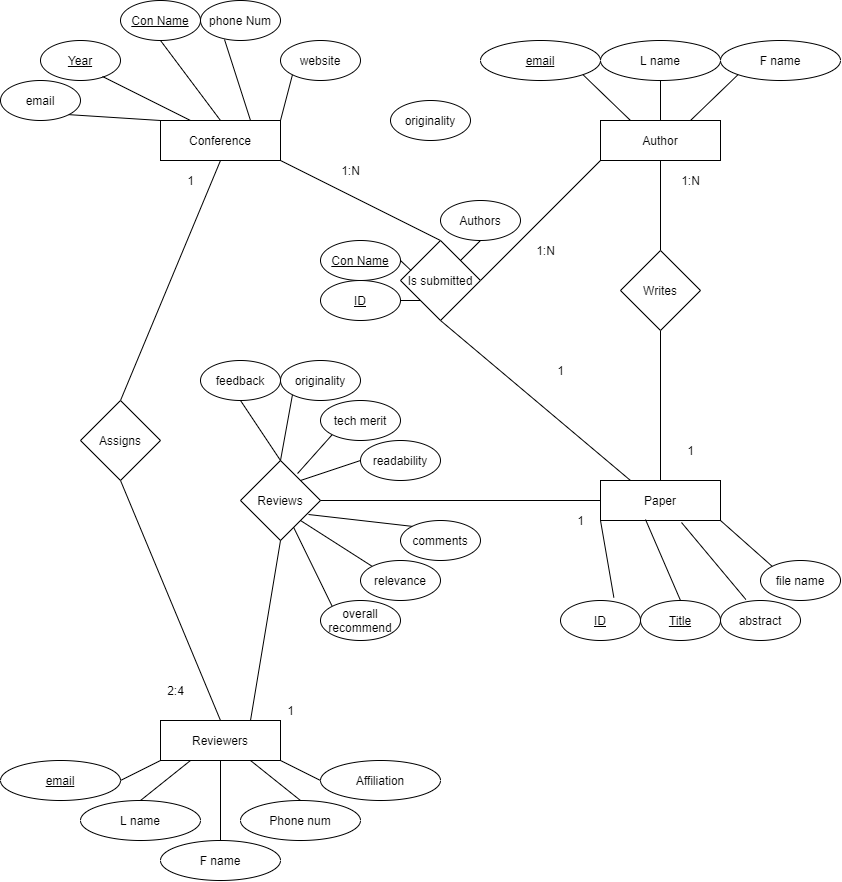

The diagram above was exported from draw.io. Its source (the exported page's mxGraphModel, read from the mxfile embedded in the PNG):
<mxGraphModel dx="408" dy="612" grid="1" gridSize="10" guides="1" tooltips="1" connect="1" arrows="1" fold="1" page="1" pageScale="1" pageWidth="850" pageHeight="1100" math="0" shadow="0">
  <root>
    <mxCell id="0" />
    <mxCell id="1" parent="0" />
    <mxCell id="vbcHeq5djkacYwfb-DQD-1" value="Conference" style="rounded=0;whiteSpace=wrap;html=1;" parent="1" vertex="1">
      <mxGeometry x="160" y="120" width="120" height="40" as="geometry" />
    </mxCell>
    <mxCell id="vbcHeq5djkacYwfb-DQD-2" value="&lt;u&gt;Con Name&lt;/u&gt;" style="ellipse;whiteSpace=wrap;html=1;" parent="1" vertex="1">
      <mxGeometry x="120" width="80" height="40" as="geometry" />
    </mxCell>
    <mxCell id="vbcHeq5djkacYwfb-DQD-3" value="&lt;u&gt;Year&lt;/u&gt;" style="ellipse;whiteSpace=wrap;html=1;" parent="1" vertex="1">
      <mxGeometry x="40" y="40" width="80" height="40" as="geometry" />
    </mxCell>
    <mxCell id="vbcHeq5djkacYwfb-DQD-4" value="email" style="ellipse;whiteSpace=wrap;html=1;" parent="1" vertex="1">
      <mxGeometry y="80" width="80" height="40" as="geometry" />
    </mxCell>
    <mxCell id="vbcHeq5djkacYwfb-DQD-5" value="F name" style="ellipse;whiteSpace=wrap;html=1;" parent="1" vertex="1">
      <mxGeometry x="720" y="40" width="120" height="40" as="geometry" />
    </mxCell>
    <mxCell id="vbcHeq5djkacYwfb-DQD-6" value="website" style="ellipse;whiteSpace=wrap;html=1;" parent="1" vertex="1">
      <mxGeometry x="280" y="40" width="80" height="40" as="geometry" />
    </mxCell>
    <mxCell id="vbcHeq5djkacYwfb-DQD-7" value="phone Num" style="ellipse;whiteSpace=wrap;html=1;" parent="1" vertex="1">
      <mxGeometry x="200" width="80" height="40" as="geometry" />
    </mxCell>
    <mxCell id="vbcHeq5djkacYwfb-DQD-8" value="" style="endArrow=none;html=1;entryX=0;entryY=1;entryDx=0;entryDy=0;exitX=1;exitY=0;exitDx=0;exitDy=0;" parent="1" source="vbcHeq5djkacYwfb-DQD-1" target="vbcHeq5djkacYwfb-DQD-6" edge="1">
      <mxGeometry width="50" height="50" relative="1" as="geometry">
        <mxPoint x="400" y="460" as="sourcePoint" />
        <mxPoint x="450" y="410" as="targetPoint" />
        <Array as="points" />
      </mxGeometry>
    </mxCell>
    <mxCell id="vbcHeq5djkacYwfb-DQD-9" value="" style="endArrow=none;html=1;entryX=0.3;entryY=0.975;entryDx=0;entryDy=0;entryPerimeter=0;exitX=0.75;exitY=0;exitDx=0;exitDy=0;" parent="1" source="vbcHeq5djkacYwfb-DQD-1" target="vbcHeq5djkacYwfb-DQD-7" edge="1">
      <mxGeometry width="50" height="50" relative="1" as="geometry">
        <mxPoint x="400" y="460" as="sourcePoint" />
        <mxPoint x="450" y="410" as="targetPoint" />
      </mxGeometry>
    </mxCell>
    <mxCell id="vbcHeq5djkacYwfb-DQD-10" value="" style="endArrow=none;html=1;entryX=0.5;entryY=1;entryDx=0;entryDy=0;exitX=0.5;exitY=0;exitDx=0;exitDy=0;" parent="1" source="vbcHeq5djkacYwfb-DQD-1" target="vbcHeq5djkacYwfb-DQD-2" edge="1">
      <mxGeometry width="50" height="50" relative="1" as="geometry">
        <mxPoint x="400" y="460" as="sourcePoint" />
        <mxPoint x="450" y="410" as="targetPoint" />
      </mxGeometry>
    </mxCell>
    <mxCell id="vbcHeq5djkacYwfb-DQD-11" value="" style="endArrow=none;html=1;entryX=0.775;entryY=0.9;entryDx=0;entryDy=0;entryPerimeter=0;exitX=0.25;exitY=0;exitDx=0;exitDy=0;" parent="1" source="vbcHeq5djkacYwfb-DQD-1" target="vbcHeq5djkacYwfb-DQD-3" edge="1">
      <mxGeometry width="50" height="50" relative="1" as="geometry">
        <mxPoint x="190" y="160" as="sourcePoint" />
        <mxPoint x="450" y="410" as="targetPoint" />
      </mxGeometry>
    </mxCell>
    <mxCell id="vbcHeq5djkacYwfb-DQD-12" value="" style="endArrow=none;html=1;entryX=1;entryY=1;entryDx=0;entryDy=0;exitX=0;exitY=0;exitDx=0;exitDy=0;" parent="1" source="vbcHeq5djkacYwfb-DQD-1" target="vbcHeq5djkacYwfb-DQD-4" edge="1">
      <mxGeometry width="50" height="50" relative="1" as="geometry">
        <mxPoint x="400" y="460" as="sourcePoint" />
        <mxPoint x="450" y="410" as="targetPoint" />
      </mxGeometry>
    </mxCell>
    <mxCell id="vbcHeq5djkacYwfb-DQD-71" style="edgeStyle=none;rounded=0;orthogonalLoop=1;jettySize=auto;html=1;exitX=0;exitY=1;exitDx=0;exitDy=0;entryX=1;entryY=0.5;entryDx=0;entryDy=0;endArrow=none;endFill=0;" parent="1" source="vbcHeq5djkacYwfb-DQD-13" target="vbcHeq5djkacYwfb-DQD-68" edge="1">
      <mxGeometry relative="1" as="geometry">
        <mxPoint x="480" y="139.9999999999999" as="targetPoint" />
      </mxGeometry>
    </mxCell>
    <mxCell id="vbcHeq5djkacYwfb-DQD-13" value="Author" style="rounded=0;whiteSpace=wrap;html=1;" parent="1" vertex="1">
      <mxGeometry x="600" y="120" width="120" height="40" as="geometry" />
    </mxCell>
    <mxCell id="vbcHeq5djkacYwfb-DQD-14" value="L name" style="ellipse;whiteSpace=wrap;html=1;" parent="1" vertex="1">
      <mxGeometry x="600" y="40" width="120" height="40" as="geometry" />
    </mxCell>
    <mxCell id="vbcHeq5djkacYwfb-DQD-15" value="&lt;u&gt;email&lt;/u&gt;" style="ellipse;whiteSpace=wrap;html=1;" parent="1" vertex="1">
      <mxGeometry x="480" y="40" width="120" height="40" as="geometry" />
    </mxCell>
    <mxCell id="vbcHeq5djkacYwfb-DQD-16" value="originality" style="ellipse;whiteSpace=wrap;html=1;" parent="1" vertex="1">
      <mxGeometry x="280" y="360" width="80" height="40" as="geometry" />
    </mxCell>
    <mxCell id="vbcHeq5djkacYwfb-DQD-17" value="" style="endArrow=none;html=1;entryX=1;entryY=1;entryDx=0;entryDy=0;exitX=0.25;exitY=0;exitDx=0;exitDy=0;" parent="1" source="vbcHeq5djkacYwfb-DQD-13" target="vbcHeq5djkacYwfb-DQD-15" edge="1">
      <mxGeometry width="50" height="50" relative="1" as="geometry">
        <mxPoint x="400" y="460" as="sourcePoint" />
        <mxPoint x="450" y="410" as="targetPoint" />
      </mxGeometry>
    </mxCell>
    <mxCell id="vbcHeq5djkacYwfb-DQD-18" value="" style="endArrow=none;html=1;entryX=0;entryY=1;entryDx=0;entryDy=0;exitX=0.75;exitY=0;exitDx=0;exitDy=0;" parent="1" source="vbcHeq5djkacYwfb-DQD-13" target="vbcHeq5djkacYwfb-DQD-5" edge="1">
      <mxGeometry width="50" height="50" relative="1" as="geometry">
        <mxPoint x="400" y="460" as="sourcePoint" />
        <mxPoint x="450" y="410" as="targetPoint" />
      </mxGeometry>
    </mxCell>
    <mxCell id="vbcHeq5djkacYwfb-DQD-19" value="" style="endArrow=none;html=1;entryX=0.5;entryY=1;entryDx=0;entryDy=0;exitX=0.5;exitY=0;exitDx=0;exitDy=0;" parent="1" source="vbcHeq5djkacYwfb-DQD-13" target="vbcHeq5djkacYwfb-DQD-14" edge="1">
      <mxGeometry width="50" height="50" relative="1" as="geometry">
        <mxPoint x="400" y="460" as="sourcePoint" />
        <mxPoint x="450" y="410" as="targetPoint" />
      </mxGeometry>
    </mxCell>
    <mxCell id="vbcHeq5djkacYwfb-DQD-69" style="edgeStyle=none;rounded=0;orthogonalLoop=1;jettySize=auto;html=1;exitX=0.5;exitY=0;exitDx=0;exitDy=0;entryX=0.5;entryY=1;entryDx=0;entryDy=0;endArrow=none;endFill=0;" parent="1" source="vbcHeq5djkacYwfb-DQD-20" target="vbcHeq5djkacYwfb-DQD-66" edge="1">
      <mxGeometry relative="1" as="geometry" />
    </mxCell>
    <mxCell id="vbcHeq5djkacYwfb-DQD-73" style="edgeStyle=none;rounded=0;orthogonalLoop=1;jettySize=auto;html=1;exitX=0.25;exitY=0;exitDx=0;exitDy=0;entryX=0.5;entryY=1;entryDx=0;entryDy=0;endArrow=none;endFill=0;" parent="1" source="vbcHeq5djkacYwfb-DQD-20" target="vbcHeq5djkacYwfb-DQD-68" edge="1">
      <mxGeometry relative="1" as="geometry" />
    </mxCell>
    <mxCell id="vbcHeq5djkacYwfb-DQD-20" value="Paper" style="rounded=0;whiteSpace=wrap;html=1;" parent="1" vertex="1">
      <mxGeometry x="600" y="480" width="120" height="40" as="geometry" />
    </mxCell>
    <mxCell id="vbcHeq5djkacYwfb-DQD-21" value="&lt;u&gt;ID&lt;/u&gt;" style="ellipse;whiteSpace=wrap;html=1;" parent="1" vertex="1">
      <mxGeometry x="560" y="600" width="80" height="40" as="geometry" />
    </mxCell>
    <mxCell id="vbcHeq5djkacYwfb-DQD-22" value="&lt;u&gt;Title&lt;/u&gt;" style="ellipse;whiteSpace=wrap;html=1;" parent="1" vertex="1">
      <mxGeometry x="640" y="600" width="80" height="40" as="geometry" />
    </mxCell>
    <mxCell id="vbcHeq5djkacYwfb-DQD-23" value="abstract" style="ellipse;whiteSpace=wrap;html=1;" parent="1" vertex="1">
      <mxGeometry x="720" y="600" width="80" height="40" as="geometry" />
    </mxCell>
    <mxCell id="vbcHeq5djkacYwfb-DQD-24" value="file name" style="ellipse;whiteSpace=wrap;html=1;" parent="1" vertex="1">
      <mxGeometry x="760" y="560" width="80" height="40" as="geometry" />
    </mxCell>
    <mxCell id="vbcHeq5djkacYwfb-DQD-25" value="" style="endArrow=none;html=1;entryX=0;entryY=1;entryDx=0;entryDy=0;exitX=0.667;exitY=-0.075;exitDx=0;exitDy=0;exitPerimeter=0;" parent="1" source="vbcHeq5djkacYwfb-DQD-21" target="vbcHeq5djkacYwfb-DQD-20" edge="1">
      <mxGeometry width="50" height="50" relative="1" as="geometry">
        <mxPoint x="400" y="460" as="sourcePoint" />
        <mxPoint x="450" y="410" as="targetPoint" />
      </mxGeometry>
    </mxCell>
    <mxCell id="vbcHeq5djkacYwfb-DQD-26" value="" style="endArrow=none;html=1;entryX=0.5;entryY=0;entryDx=0;entryDy=0;exitX=0.375;exitY=0.975;exitDx=0;exitDy=0;exitPerimeter=0;" parent="1" source="vbcHeq5djkacYwfb-DQD-20" target="vbcHeq5djkacYwfb-DQD-22" edge="1">
      <mxGeometry width="50" height="50" relative="1" as="geometry">
        <mxPoint x="400" y="460" as="sourcePoint" />
        <mxPoint x="450" y="410" as="targetPoint" />
      </mxGeometry>
    </mxCell>
    <mxCell id="vbcHeq5djkacYwfb-DQD-27" value="" style="endArrow=none;html=1;entryX=0.317;entryY=-0.025;entryDx=0;entryDy=0;entryPerimeter=0;exitX=0.675;exitY=1.05;exitDx=0;exitDy=0;exitPerimeter=0;" parent="1" source="vbcHeq5djkacYwfb-DQD-20" target="vbcHeq5djkacYwfb-DQD-23" edge="1">
      <mxGeometry width="50" height="50" relative="1" as="geometry">
        <mxPoint x="400" y="460" as="sourcePoint" />
        <mxPoint x="450" y="410" as="targetPoint" />
      </mxGeometry>
    </mxCell>
    <mxCell id="vbcHeq5djkacYwfb-DQD-28" value="" style="endArrow=none;html=1;exitX=1;exitY=1;exitDx=0;exitDy=0;entryX=0;entryY=0;entryDx=0;entryDy=0;" parent="1" source="vbcHeq5djkacYwfb-DQD-20" target="vbcHeq5djkacYwfb-DQD-24" edge="1">
      <mxGeometry width="50" height="50" relative="1" as="geometry">
        <mxPoint x="400" y="460" as="sourcePoint" />
        <mxPoint x="755" y="557" as="targetPoint" />
      </mxGeometry>
    </mxCell>
    <mxCell id="vbcHeq5djkacYwfb-DQD-64" style="edgeStyle=none;rounded=0;orthogonalLoop=1;jettySize=auto;html=1;exitX=0.5;exitY=0;exitDx=0;exitDy=0;entryX=0.5;entryY=1;entryDx=0;entryDy=0;endArrow=none;endFill=0;" parent="1" source="vbcHeq5djkacYwfb-DQD-29" target="vbcHeq5djkacYwfb-DQD-63" edge="1">
      <mxGeometry relative="1" as="geometry" />
    </mxCell>
    <mxCell id="vbcHeq5djkacYwfb-DQD-29" value="Reviewers" style="rounded=0;whiteSpace=wrap;html=1;" parent="1" vertex="1">
      <mxGeometry x="160" y="720" width="120" height="40" as="geometry" />
    </mxCell>
    <mxCell id="vbcHeq5djkacYwfb-DQD-30" value="Phone num" style="ellipse;whiteSpace=wrap;html=1;" parent="1" vertex="1">
      <mxGeometry x="240" y="800" width="120" height="40" as="geometry" />
    </mxCell>
    <mxCell id="vbcHeq5djkacYwfb-DQD-31" value="Affiliation" style="ellipse;whiteSpace=wrap;html=1;" parent="1" vertex="1">
      <mxGeometry x="320" y="760" width="120" height="40" as="geometry" />
    </mxCell>
    <mxCell id="vbcHeq5djkacYwfb-DQD-32" value="F name" style="ellipse;whiteSpace=wrap;html=1;" parent="1" vertex="1">
      <mxGeometry x="160" y="840" width="120" height="40" as="geometry" />
    </mxCell>
    <mxCell id="vbcHeq5djkacYwfb-DQD-33" value="L name" style="ellipse;whiteSpace=wrap;html=1;" parent="1" vertex="1">
      <mxGeometry x="80" y="800" width="120" height="40" as="geometry" />
    </mxCell>
    <mxCell id="vbcHeq5djkacYwfb-DQD-34" value="&lt;u&gt;email&lt;/u&gt;" style="ellipse;whiteSpace=wrap;html=1;" parent="1" vertex="1">
      <mxGeometry y="760" width="120" height="40" as="geometry" />
    </mxCell>
    <mxCell id="vbcHeq5djkacYwfb-DQD-35" value="" style="endArrow=none;html=1;exitX=0.5;exitY=0;exitDx=0;exitDy=0;entryX=0.25;entryY=1;entryDx=0;entryDy=0;" parent="1" source="vbcHeq5djkacYwfb-DQD-33" target="vbcHeq5djkacYwfb-DQD-29" edge="1">
      <mxGeometry width="50" height="50" relative="1" as="geometry">
        <mxPoint x="400" y="700" as="sourcePoint" />
        <mxPoint x="450" y="650" as="targetPoint" />
      </mxGeometry>
    </mxCell>
    <mxCell id="vbcHeq5djkacYwfb-DQD-36" value="" style="endArrow=none;html=1;entryX=0.5;entryY=0;entryDx=0;entryDy=0;exitX=0.75;exitY=1;exitDx=0;exitDy=0;" parent="1" source="vbcHeq5djkacYwfb-DQD-29" target="vbcHeq5djkacYwfb-DQD-30" edge="1">
      <mxGeometry width="50" height="50" relative="1" as="geometry">
        <mxPoint x="400" y="700" as="sourcePoint" />
        <mxPoint x="450" y="650" as="targetPoint" />
      </mxGeometry>
    </mxCell>
    <mxCell id="vbcHeq5djkacYwfb-DQD-37" value="" style="endArrow=none;html=1;exitX=1;exitY=0.5;exitDx=0;exitDy=0;entryX=0;entryY=1;entryDx=0;entryDy=0;" parent="1" source="vbcHeq5djkacYwfb-DQD-34" target="vbcHeq5djkacYwfb-DQD-29" edge="1">
      <mxGeometry width="50" height="50" relative="1" as="geometry">
        <mxPoint x="400" y="700" as="sourcePoint" />
        <mxPoint x="450" y="650" as="targetPoint" />
      </mxGeometry>
    </mxCell>
    <mxCell id="vbcHeq5djkacYwfb-DQD-38" value="" style="endArrow=none;html=1;entryX=0;entryY=0.5;entryDx=0;entryDy=0;exitX=1;exitY=1;exitDx=0;exitDy=0;" parent="1" source="vbcHeq5djkacYwfb-DQD-29" target="vbcHeq5djkacYwfb-DQD-31" edge="1">
      <mxGeometry width="50" height="50" relative="1" as="geometry">
        <mxPoint x="400" y="700" as="sourcePoint" />
        <mxPoint x="450" y="650" as="targetPoint" />
      </mxGeometry>
    </mxCell>
    <mxCell id="vbcHeq5djkacYwfb-DQD-39" value="" style="endArrow=none;html=1;entryX=0.5;entryY=0;entryDx=0;entryDy=0;exitX=0.5;exitY=1;exitDx=0;exitDy=0;" parent="1" source="vbcHeq5djkacYwfb-DQD-29" target="vbcHeq5djkacYwfb-DQD-32" edge="1">
      <mxGeometry width="50" height="50" relative="1" as="geometry">
        <mxPoint x="400" y="700" as="sourcePoint" />
        <mxPoint x="450" y="650" as="targetPoint" />
      </mxGeometry>
    </mxCell>
    <mxCell id="vbcHeq5djkacYwfb-DQD-62" style="edgeStyle=none;rounded=0;orthogonalLoop=1;jettySize=auto;html=1;exitX=0;exitY=0;exitDx=0;exitDy=0;endArrow=none;endFill=0;" parent="1" source="vbcHeq5djkacYwfb-DQD-40" target="vbcHeq5djkacYwfb-DQD-47" edge="1">
      <mxGeometry relative="1" as="geometry" />
    </mxCell>
    <mxCell id="vbcHeq5djkacYwfb-DQD-40" value="overall recommend" style="ellipse;whiteSpace=wrap;html=1;" parent="1" vertex="1">
      <mxGeometry x="320" y="600" width="80" height="40" as="geometry" />
    </mxCell>
    <mxCell id="vbcHeq5djkacYwfb-DQD-59" style="rounded=0;orthogonalLoop=1;jettySize=auto;html=1;exitX=0;exitY=1;exitDx=0;exitDy=0;entryX=0.713;entryY=0.163;entryDx=0;entryDy=0;entryPerimeter=0;endArrow=none;endFill=0;" parent="1" source="vbcHeq5djkacYwfb-DQD-41" target="vbcHeq5djkacYwfb-DQD-47" edge="1">
      <mxGeometry relative="1" as="geometry" />
    </mxCell>
    <mxCell id="vbcHeq5djkacYwfb-DQD-41" value="tech merit" style="ellipse;whiteSpace=wrap;html=1;" parent="1" vertex="1">
      <mxGeometry x="320" y="400" width="80" height="40" as="geometry" />
    </mxCell>
    <mxCell id="vbcHeq5djkacYwfb-DQD-42" value="feedback" style="ellipse;whiteSpace=wrap;html=1;" parent="1" vertex="1">
      <mxGeometry x="200" y="360" width="80" height="40" as="geometry" />
    </mxCell>
    <mxCell id="vbcHeq5djkacYwfb-DQD-43" value="comments" style="ellipse;whiteSpace=wrap;html=1;" parent="1" vertex="1">
      <mxGeometry x="400" y="520" width="80" height="40" as="geometry" />
    </mxCell>
    <mxCell id="vbcHeq5djkacYwfb-DQD-60" style="edgeStyle=none;rounded=0;orthogonalLoop=1;jettySize=auto;html=1;exitX=0;exitY=0.5;exitDx=0;exitDy=0;entryX=1;entryY=0;entryDx=0;entryDy=0;endArrow=none;endFill=0;" parent="1" source="vbcHeq5djkacYwfb-DQD-44" target="vbcHeq5djkacYwfb-DQD-47" edge="1">
      <mxGeometry relative="1" as="geometry" />
    </mxCell>
    <mxCell id="vbcHeq5djkacYwfb-DQD-44" value="readability" style="ellipse;whiteSpace=wrap;html=1;" parent="1" vertex="1">
      <mxGeometry x="360" y="440" width="80" height="40" as="geometry" />
    </mxCell>
    <mxCell id="vbcHeq5djkacYwfb-DQD-61" style="edgeStyle=none;rounded=0;orthogonalLoop=1;jettySize=auto;html=1;exitX=0;exitY=0;exitDx=0;exitDy=0;entryX=1;entryY=1;entryDx=0;entryDy=0;endArrow=none;endFill=0;" parent="1" source="vbcHeq5djkacYwfb-DQD-45" target="vbcHeq5djkacYwfb-DQD-47" edge="1">
      <mxGeometry relative="1" as="geometry" />
    </mxCell>
    <mxCell id="vbcHeq5djkacYwfb-DQD-45" value="relevance" style="ellipse;whiteSpace=wrap;html=1;" parent="1" vertex="1">
      <mxGeometry x="360" y="560" width="80" height="40" as="geometry" />
    </mxCell>
    <mxCell id="vbcHeq5djkacYwfb-DQD-47" value="Reviews" style="rhombus;whiteSpace=wrap;html=1;" parent="1" vertex="1">
      <mxGeometry x="240" y="460" width="80" height="80" as="geometry" />
    </mxCell>
    <mxCell id="vbcHeq5djkacYwfb-DQD-48" value="" style="endArrow=none;html=1;exitX=0.75;exitY=0;exitDx=0;exitDy=0;entryX=0.5;entryY=1;entryDx=0;entryDy=0;" parent="1" source="vbcHeq5djkacYwfb-DQD-29" target="vbcHeq5djkacYwfb-DQD-47" edge="1">
      <mxGeometry width="50" height="50" relative="1" as="geometry">
        <mxPoint x="400" y="560" as="sourcePoint" />
        <mxPoint x="450" y="510" as="targetPoint" />
      </mxGeometry>
    </mxCell>
    <mxCell id="vbcHeq5djkacYwfb-DQD-49" value="" style="endArrow=none;html=1;exitX=1;exitY=0.5;exitDx=0;exitDy=0;entryX=0;entryY=0.5;entryDx=0;entryDy=0;" parent="1" source="vbcHeq5djkacYwfb-DQD-47" target="vbcHeq5djkacYwfb-DQD-20" edge="1">
      <mxGeometry width="50" height="50" relative="1" as="geometry">
        <mxPoint x="400" y="560" as="sourcePoint" />
        <mxPoint x="450" y="510" as="targetPoint" />
      </mxGeometry>
    </mxCell>
    <mxCell id="vbcHeq5djkacYwfb-DQD-56" value="" style="endArrow=none;html=1;entryX=0;entryY=0;entryDx=0;entryDy=0;exitX=0.85;exitY=0.675;exitDx=0;exitDy=0;exitPerimeter=0;" parent="1" source="vbcHeq5djkacYwfb-DQD-47" target="vbcHeq5djkacYwfb-DQD-43" edge="1">
      <mxGeometry width="50" height="50" relative="1" as="geometry">
        <mxPoint x="400" y="560" as="sourcePoint" />
        <mxPoint x="450" y="510" as="targetPoint" />
      </mxGeometry>
    </mxCell>
    <mxCell id="vbcHeq5djkacYwfb-DQD-57" value="" style="endArrow=none;html=1;entryX=0.5;entryY=1;entryDx=0;entryDy=0;exitX=0.5;exitY=0;exitDx=0;exitDy=0;" parent="1" source="vbcHeq5djkacYwfb-DQD-47" target="vbcHeq5djkacYwfb-DQD-42" edge="1">
      <mxGeometry width="50" height="50" relative="1" as="geometry">
        <mxPoint x="400" y="560" as="sourcePoint" />
        <mxPoint x="450" y="510" as="targetPoint" />
      </mxGeometry>
    </mxCell>
    <mxCell id="vbcHeq5djkacYwfb-DQD-58" value="" style="endArrow=none;html=1;entryX=0;entryY=1;entryDx=0;entryDy=0;exitX=0.5;exitY=0;exitDx=0;exitDy=0;" parent="1" source="vbcHeq5djkacYwfb-DQD-47" target="vbcHeq5djkacYwfb-DQD-16" edge="1">
      <mxGeometry width="50" height="50" relative="1" as="geometry">
        <mxPoint x="400" y="560" as="sourcePoint" />
        <mxPoint x="450" y="510" as="targetPoint" />
      </mxGeometry>
    </mxCell>
    <mxCell id="vbcHeq5djkacYwfb-DQD-65" style="edgeStyle=none;rounded=0;orthogonalLoop=1;jettySize=auto;html=1;exitX=0.5;exitY=0;exitDx=0;exitDy=0;entryX=0.5;entryY=1;entryDx=0;entryDy=0;endArrow=none;endFill=0;" parent="1" source="vbcHeq5djkacYwfb-DQD-63" target="vbcHeq5djkacYwfb-DQD-1" edge="1">
      <mxGeometry relative="1" as="geometry" />
    </mxCell>
    <mxCell id="vbcHeq5djkacYwfb-DQD-63" value="Assigns" style="rhombus;whiteSpace=wrap;html=1;" parent="1" vertex="1">
      <mxGeometry x="80" y="400" width="80" height="80" as="geometry" />
    </mxCell>
    <mxCell id="vbcHeq5djkacYwfb-DQD-70" style="edgeStyle=none;rounded=0;orthogonalLoop=1;jettySize=auto;html=1;exitX=0.5;exitY=0;exitDx=0;exitDy=0;entryX=0.5;entryY=1;entryDx=0;entryDy=0;endArrow=none;endFill=0;" parent="1" source="vbcHeq5djkacYwfb-DQD-66" target="vbcHeq5djkacYwfb-DQD-13" edge="1">
      <mxGeometry relative="1" as="geometry" />
    </mxCell>
    <mxCell id="vbcHeq5djkacYwfb-DQD-66" value="Writes" style="rhombus;whiteSpace=wrap;html=1;" parent="1" vertex="1">
      <mxGeometry x="620" y="250" width="80" height="80" as="geometry" />
    </mxCell>
    <mxCell id="vbcHeq5djkacYwfb-DQD-74" style="edgeStyle=none;rounded=0;orthogonalLoop=1;jettySize=auto;html=1;exitX=0.5;exitY=0;exitDx=0;exitDy=0;entryX=1;entryY=1;entryDx=0;entryDy=0;endArrow=none;endFill=0;" parent="1" source="vbcHeq5djkacYwfb-DQD-68" target="vbcHeq5djkacYwfb-DQD-1" edge="1">
      <mxGeometry relative="1" as="geometry" />
    </mxCell>
    <mxCell id="vbcHeq5djkacYwfb-DQD-68" value="Is submitted" style="rhombus;whiteSpace=wrap;html=1;" parent="1" vertex="1">
      <mxGeometry x="400" y="240" width="80" height="80" as="geometry" />
    </mxCell>
    <mxCell id="GmmjwOguNQTwetW5HPdr-5" style="rounded=0;orthogonalLoop=1;jettySize=auto;html=1;exitX=1;exitY=0.5;exitDx=0;exitDy=0;entryX=0;entryY=1;entryDx=0;entryDy=0;endArrow=none;endFill=0;" edge="1" parent="1" source="GmmjwOguNQTwetW5HPdr-1" target="vbcHeq5djkacYwfb-DQD-68">
      <mxGeometry relative="1" as="geometry" />
    </mxCell>
    <mxCell id="GmmjwOguNQTwetW5HPdr-1" value="&lt;u&gt;ID&lt;/u&gt;" style="ellipse;whiteSpace=wrap;html=1;" vertex="1" parent="1">
      <mxGeometry x="320" y="280" width="80" height="40" as="geometry" />
    </mxCell>
    <mxCell id="GmmjwOguNQTwetW5HPdr-6" style="edgeStyle=none;rounded=0;orthogonalLoop=1;jettySize=auto;html=1;exitX=1;exitY=0.5;exitDx=0;exitDy=0;entryX=0.133;entryY=0.376;entryDx=0;entryDy=0;entryPerimeter=0;endArrow=none;endFill=0;" edge="1" parent="1" source="GmmjwOguNQTwetW5HPdr-2" target="vbcHeq5djkacYwfb-DQD-68">
      <mxGeometry relative="1" as="geometry" />
    </mxCell>
    <mxCell id="GmmjwOguNQTwetW5HPdr-2" value="&lt;u&gt;Con Name&lt;/u&gt;" style="ellipse;whiteSpace=wrap;html=1;" vertex="1" parent="1">
      <mxGeometry x="320" y="240" width="80" height="40" as="geometry" />
    </mxCell>
    <mxCell id="GmmjwOguNQTwetW5HPdr-7" style="edgeStyle=none;rounded=0;orthogonalLoop=1;jettySize=auto;html=1;exitX=0.5;exitY=1;exitDx=0;exitDy=0;entryX=1;entryY=0;entryDx=0;entryDy=0;endArrow=none;endFill=0;" edge="1" parent="1" source="GmmjwOguNQTwetW5HPdr-3" target="vbcHeq5djkacYwfb-DQD-68">
      <mxGeometry relative="1" as="geometry" />
    </mxCell>
    <mxCell id="GmmjwOguNQTwetW5HPdr-3" value="Authors" style="ellipse;whiteSpace=wrap;html=1;" vertex="1" parent="1">
      <mxGeometry x="440" y="200" width="80" height="40" as="geometry" />
    </mxCell>
    <mxCell id="GmmjwOguNQTwetW5HPdr-4" value="originality" style="ellipse;whiteSpace=wrap;html=1;" vertex="1" parent="1">
      <mxGeometry x="390" y="100" width="80" height="40" as="geometry" />
    </mxCell>
    <mxCell id="GmmjwOguNQTwetW5HPdr-8" value="1" style="text;html=1;align=center;verticalAlign=middle;resizable=0;points=[];autosize=1;strokeColor=none;" vertex="1" parent="1">
      <mxGeometry x="180" y="170" width="20" height="20" as="geometry" />
    </mxCell>
    <mxCell id="GmmjwOguNQTwetW5HPdr-9" value="2:4" style="text;html=1;align=center;verticalAlign=middle;resizable=0;points=[];autosize=1;strokeColor=none;" vertex="1" parent="1">
      <mxGeometry x="160" y="680" width="30" height="20" as="geometry" />
    </mxCell>
    <mxCell id="GmmjwOguNQTwetW5HPdr-10" value="1" style="text;html=1;align=center;verticalAlign=middle;resizable=0;points=[];autosize=1;strokeColor=none;" vertex="1" parent="1">
      <mxGeometry x="280" y="700" width="20" height="20" as="geometry" />
    </mxCell>
    <mxCell id="GmmjwOguNQTwetW5HPdr-11" value="1" style="text;html=1;align=center;verticalAlign=middle;resizable=0;points=[];autosize=1;strokeColor=none;" vertex="1" parent="1">
      <mxGeometry x="570" y="510" width="20" height="20" as="geometry" />
    </mxCell>
    <mxCell id="GmmjwOguNQTwetW5HPdr-12" value="1" style="text;html=1;align=center;verticalAlign=middle;resizable=0;points=[];autosize=1;strokeColor=none;" vertex="1" parent="1">
      <mxGeometry x="680" y="440" width="20" height="20" as="geometry" />
    </mxCell>
    <mxCell id="GmmjwOguNQTwetW5HPdr-13" value="1:N" style="text;html=1;align=center;verticalAlign=middle;resizable=0;points=[];autosize=1;strokeColor=none;" vertex="1" parent="1">
      <mxGeometry x="675" y="170" width="30" height="20" as="geometry" />
    </mxCell>
    <mxCell id="GmmjwOguNQTwetW5HPdr-14" value="1" style="text;html=1;align=center;verticalAlign=middle;resizable=0;points=[];autosize=1;strokeColor=none;" vertex="1" parent="1">
      <mxGeometry x="550" y="360" width="20" height="20" as="geometry" />
    </mxCell>
    <mxCell id="GmmjwOguNQTwetW5HPdr-15" value="1:N" style="text;html=1;align=center;verticalAlign=middle;resizable=0;points=[];autosize=1;strokeColor=none;" vertex="1" parent="1">
      <mxGeometry x="335" y="160" width="30" height="20" as="geometry" />
    </mxCell>
    <mxCell id="GmmjwOguNQTwetW5HPdr-16" value="1:N" style="text;html=1;align=center;verticalAlign=middle;resizable=0;points=[];autosize=1;strokeColor=none;" vertex="1" parent="1">
      <mxGeometry x="530" y="240" width="30" height="20" as="geometry" />
    </mxCell>
  </root>
</mxGraphModel>